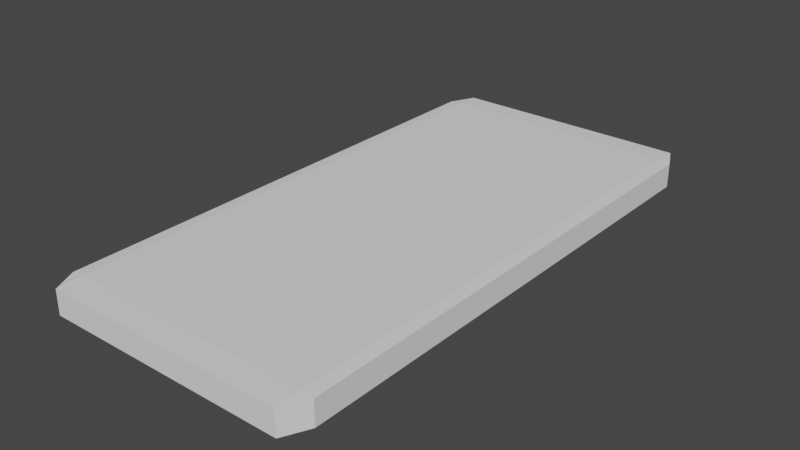 # Source: doormat.blend  (saved by Blender 3.5.10; exported with 4.5.12 LTS)
import bpy
from mathutils import Matrix  # noqa: F401  (used for matrix-valued properties, if any)

bpy.ops.wm.read_factory_settings(use_empty=True)
scene = bpy.context.scene
scene.name = 'Scene'

# ---- collections
col_collection = bpy.data.collections.new('Collection'); scene.collection.children.link(col_collection)

# ---- world
world_world = bpy.data.worlds.new('World'); scene.world = world_world
world_world.use_nodes = True; world_world.node_tree.nodes.clear()
_N = world_world.node_tree.nodes; _L = world_world.node_tree.links
n0 = _N.new('ShaderNodeOutputWorld'); n0.name = 'World Output'; n0.location = (300, 300)
n1 = _N.new('ShaderNodeBackground'); n1.name = 'Background'; n1.location = (10, 300)
n1.inputs[0].default_value = (0.05088, 0.05088, 0.05088, 1.0)
_L.new(n1.outputs[0], n0.inputs[0])
n0.is_active_output = True
world_world.color = (0.05088, 0.05088, 0.05088)
world_world.use_sun_shadow = False
world_world.sun_shadow_jitter_overblur = 0.0

# ---- meshes
me_cube_001 = bpy.data.meshes.new('Cube.001')
me_cube_001.from_pydata([(-0.9092, -0.9092, -1.0), (-0.9092, -1.0, -0.9092), (-1.0, -0.9092, -0.9092), (-0.9092, -1.0, 0.9092), (-0.9092, -0.9092, 1.0), (-1.0, -0.9092, 0.9092), (-0.9092, 0.9092, -1.0), (-1.0, 0.9092, -0.9092), (-0.9092, 1.0, -0.9092), (-0.9092, 0.9092, 1.0), (-0.9092, 1.0, 0.9092), (-1.0, 0.9092, 0.9092), (0.9092, -0.9092, -1.0), (1.0, -0.9092, -0.9092), (0.9092, -1.0, -0.9092), (0.9092, -0.9092, 1.0), (0.9092, -1.0, 0.9092), (1.0, -0.9092, 0.9092), (0.9092, 0.9092, -1.0), (0.9092, 1.0, -0.9092), (1.0, 0.9092, -0.9092), (0.9092, 0.9092, 1.0), (1.0, 0.9092, 0.9092), (0.9092, 1.0, 0.9092)], [], [(14, 16, 3, 1), (20, 22, 17, 13), (21, 9, 4, 15), (2, 5, 11, 7), (8, 10, 23, 19), (0, 1, 2), (3, 4, 5), (6, 7, 8), (9, 10, 11), (12, 13, 14), (15, 16, 17), (18, 19, 20), (21, 22, 23), (6, 0, 2, 7), (1, 3, 5, 2), (4, 9, 11, 5), (10, 8, 7, 11), (18, 6, 8, 19), (9, 21, 23, 10), (22, 20, 19, 23), (12, 18, 20, 13), (21, 15, 17, 22), (16, 14, 13, 17), (0, 12, 14, 1), (15, 4, 3, 16), (6, 18, 12, 0)])
_uv = me_cube_001.uv_layers.new(name='UVMap')
_uv.uv.foreach_set('vector', [0.3864, 0.7614, 0.6136, 0.7614, 0.6136, 0.9886, 0.3864, 0.9886, 0.3864, 0.5114, 0.6136, 0.5114, 0.6136, 0.7386, 0.3864, 0.7386, 0.6364, 0.5114, 0.8636, 0.5114, 0.8636, 0.7386, 0.6364, 0.7386, 0.3864, 0.01136, 0.6136, 0.01136, 0.6136, 0.2386, 0.3864, 0.2386, 0.3864, 0.2614, 0.6136, 0.2614, 0.6136, 0.4886, 0.3864, 0.4886, 0.1364, 0.7386, 0.1364, 0.75, 0.125, 0.7386, 0.6136, 0.0, 0.625, 0.01136, 0.6136, 0.01136, 0.1364, 0.5114, 0.125, 0.5114, 0.1364, 0.5, 0.625, 0.2386, 0.6136, 0.25, 0.6136, 0.2386, 0.3636, 0.7386, 0.375, 0.7386, 0.3636, 0.75, 0.625, 0.7614, 0.6136, 0.7614, 0.6136, 0.75, 0.3636, 0.5114, 0.3636, 0.5, 0.375, 0.5114, 0.625, 0.4886, 0.6136, 0.5, 0.6136, 0.4886, 0.1364, 0.5114, 0.1364, 0.7386, 0.125, 0.7386, 0.125, 0.5114, 0.3864, 0.0, 0.6136, 0.0, 0.6136, 0.01136, 0.3864, 0.01136, 0.625, 0.01136, 0.625, 0.2386, 0.6136, 0.2386, 0.6136, 0.01136, 0.6136, 0.2614, 0.3864, 0.2614, 0.3864, 0.2386, 0.6136, 0.2386, 0.3636, 0.5114, 0.1364, 0.5114, 0.1364, 0.5, 0.3636, 0.5, 0.625, 0.2614, 0.625, 0.4886, 0.6136, 0.4886, 0.6136, 0.2614, 0.6136, 0.5114, 0.3864, 0.5114, 0.3864, 0.4886, 0.6136, 0.4886, 0.3636, 0.7386, 0.3636, 0.5114, 0.3864, 0.5114, 0.3864, 0.7386, 0.6364, 0.5114, 0.6364, 0.7386, 0.6136, 0.7386, 0.6136, 0.5114, 0.6136, 0.7614, 0.3864, 0.7614, 0.3864, 0.7386, 0.6136, 0.7386, 0.1364, 0.7386, 0.3636, 0.7386, 0.3636, 0.75, 0.1364, 0.75, 0.625, 0.7614, 0.625, 0.9886, 0.6136, 0.9886, 0.6136, 0.7614, 0.1364, 0.5114, 0.3636, 0.5114, 0.3636, 0.7386, 0.1364, 0.7386])
me_cube_001.update()

# ---- objects
ob_cube = bpy.data.objects.new('Cube', me_cube_001)

# ---- transforms, parenting, visibility, modifiers, constraints
ob_cube.location = (0.0, 0.0, 0.0)
ob_cube.scale = (1.0, 2.058, 0.1)

# ---- collection membership
col_collection.objects.link(ob_cube)

# ---- scene / render settings (as saved in the file)
scene.frame_start = 1; scene.frame_end = 250; scene.frame_set(1)
scene.render.engine = 'BLENDER_EEVEE_NEXT'
scene.cycles.sampling_pattern = 'TABULATED_SOBOL'
scene.view_settings.view_transform = 'Filmic'
bpy.context.view_layer.update()

# ---- added for rendering (the .blend has no active camera and no usable light): camera, sun
cam_auto = bpy.data.cameras.new('AutoCamera')
cam_auto.lens = 50.0
cam_auto.sensor_width = 36.0
cam_auto.clip_end = 1000.0
ob_auto_camera = bpy.data.objects.new('AutoCamera', cam_auto)
scene.collection.objects.link(ob_auto_camera)
ob_auto_camera.location = (4.23727, -5.08472, 3.38981)
ob_auto_camera.rotation_euler = (1.09748, -7.21219e-08, 0.694738)
scene.camera = ob_auto_camera
light_auto_sun = bpy.data.lights.new('AutoSun', 'SUN')
light_auto_sun.energy = 3.0
light_auto_sun.angle = 0.0523599
ob_auto_sun = bpy.data.objects.new('AutoSun', light_auto_sun)
scene.collection.objects.link(ob_auto_sun)
ob_auto_sun.rotation_euler = (0.872665, 0.174533, 0.523599)
bpy.context.view_layer.update()
